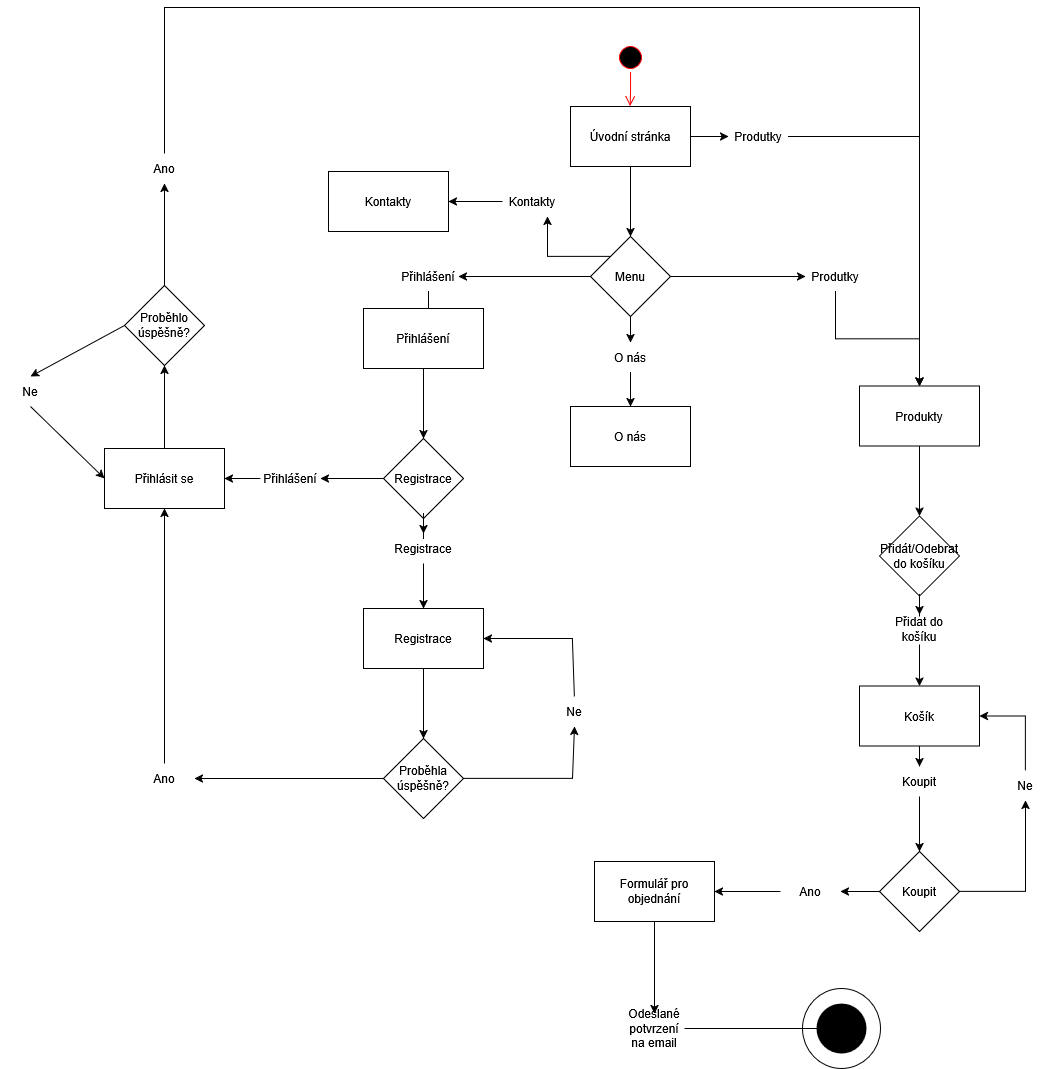

The diagram above was exported from draw.io. Its source (the exported page's mxGraphModel, read from the mxfile embedded in the PNG):
<mxGraphModel dx="7098" dy="3024" grid="0" gridSize="10" guides="1" tooltips="1" connect="1" arrows="1" fold="1" page="0" pageScale="1" pageWidth="827" pageHeight="1169" math="0" shadow="0">
  <root>
    <mxCell id="0" />
    <mxCell id="1" parent="0" />
    <mxCell id="wTjAdYV6lM2uls1CoLA7-76" value="" style="ellipse;whiteSpace=wrap;html=1;" vertex="1" parent="1">
      <mxGeometry x="-3991" y="-920" width="78" height="80" as="geometry" />
    </mxCell>
    <mxCell id="wTjAdYV6lM2uls1CoLA7-1" value="" style="ellipse;html=1;shape=startState;fillColor=#000000;strokeColor=#ff0000;" vertex="1" parent="1">
      <mxGeometry x="-4178" y="-1866" width="30" height="30" as="geometry" />
    </mxCell>
    <mxCell id="wTjAdYV6lM2uls1CoLA7-2" value="" style="edgeStyle=orthogonalEdgeStyle;html=1;verticalAlign=bottom;endArrow=open;endSize=8;strokeColor=#ff0000;rounded=0;entryX=0.497;entryY=-0.022;entryDx=0;entryDy=0;entryPerimeter=0;" edge="1" source="wTjAdYV6lM2uls1CoLA7-1" parent="1">
      <mxGeometry relative="1" as="geometry">
        <mxPoint x="-4163.360000000001" y="-1802.3200000000002" as="targetPoint" />
      </mxGeometry>
    </mxCell>
    <mxCell id="wTjAdYV6lM2uls1CoLA7-9" value="" style="edgeStyle=orthogonalEdgeStyle;rounded=0;orthogonalLoop=1;jettySize=auto;html=1;" edge="1" parent="1" source="wTjAdYV6lM2uls1CoLA7-10" target="wTjAdYV6lM2uls1CoLA7-8">
      <mxGeometry relative="1" as="geometry" />
    </mxCell>
    <mxCell id="wTjAdYV6lM2uls1CoLA7-13" value="" style="edgeStyle=orthogonalEdgeStyle;rounded=0;orthogonalLoop=1;jettySize=auto;html=1;" edge="1" parent="1" source="wTjAdYV6lM2uls1CoLA7-7" target="wTjAdYV6lM2uls1CoLA7-12">
      <mxGeometry relative="1" as="geometry" />
    </mxCell>
    <mxCell id="wTjAdYV6lM2uls1CoLA7-7" value="Úvodní stránka" style="rounded=0;whiteSpace=wrap;html=1;" vertex="1" parent="1">
      <mxGeometry x="-4223" y="-1802" width="120" height="60" as="geometry" />
    </mxCell>
    <mxCell id="wTjAdYV6lM2uls1CoLA7-52" value="" style="edgeStyle=orthogonalEdgeStyle;rounded=0;orthogonalLoop=1;jettySize=auto;html=1;" edge="1" parent="1" source="wTjAdYV6lM2uls1CoLA7-8" target="wTjAdYV6lM2uls1CoLA7-51">
      <mxGeometry relative="1" as="geometry" />
    </mxCell>
    <mxCell id="wTjAdYV6lM2uls1CoLA7-8" value="Produkty" style="rounded=0;whiteSpace=wrap;html=1;" vertex="1" parent="1">
      <mxGeometry x="-3934" y="-1522.5" width="120" height="60" as="geometry" />
    </mxCell>
    <mxCell id="wTjAdYV6lM2uls1CoLA7-11" value="" style="edgeStyle=orthogonalEdgeStyle;rounded=0;orthogonalLoop=1;jettySize=auto;html=1;" edge="1" parent="1" source="wTjAdYV6lM2uls1CoLA7-7" target="wTjAdYV6lM2uls1CoLA7-10">
      <mxGeometry relative="1" as="geometry">
        <mxPoint x="-4103" y="-1772" as="sourcePoint" />
        <mxPoint x="-3948" y="-1626" as="targetPoint" />
      </mxGeometry>
    </mxCell>
    <mxCell id="wTjAdYV6lM2uls1CoLA7-10" value="Produtky" style="text;html=1;align=center;verticalAlign=middle;whiteSpace=wrap;rounded=0;" vertex="1" parent="1">
      <mxGeometry x="-4065" y="-1787" width="60" height="30" as="geometry" />
    </mxCell>
    <mxCell id="wTjAdYV6lM2uls1CoLA7-15" value="" style="edgeStyle=orthogonalEdgeStyle;rounded=0;orthogonalLoop=1;jettySize=auto;html=1;entryX=0.5;entryY=0;entryDx=0;entryDy=0;" edge="1" parent="1" source="wTjAdYV6lM2uls1CoLA7-16" target="wTjAdYV6lM2uls1CoLA7-8">
      <mxGeometry relative="1" as="geometry">
        <mxPoint x="-4003" y="-1632" as="targetPoint" />
      </mxGeometry>
    </mxCell>
    <mxCell id="wTjAdYV6lM2uls1CoLA7-21" value="" style="edgeStyle=orthogonalEdgeStyle;rounded=0;orthogonalLoop=1;jettySize=auto;html=1;" edge="1" parent="1" source="wTjAdYV6lM2uls1CoLA7-22" target="wTjAdYV6lM2uls1CoLA7-20">
      <mxGeometry relative="1" as="geometry" />
    </mxCell>
    <mxCell id="wTjAdYV6lM2uls1CoLA7-29" style="edgeStyle=orthogonalEdgeStyle;rounded=0;orthogonalLoop=1;jettySize=auto;html=1;exitX=0;exitY=0.5;exitDx=0;exitDy=0;entryX=1;entryY=0.5;entryDx=0;entryDy=0;" edge="1" parent="1" source="wTjAdYV6lM2uls1CoLA7-30" target="wTjAdYV6lM2uls1CoLA7-28">
      <mxGeometry relative="1" as="geometry" />
    </mxCell>
    <mxCell id="wTjAdYV6lM2uls1CoLA7-12" value="Menu" style="rhombus;whiteSpace=wrap;html=1;rounded=0;" vertex="1" parent="1">
      <mxGeometry x="-4203" y="-1672" width="80" height="80" as="geometry" />
    </mxCell>
    <mxCell id="wTjAdYV6lM2uls1CoLA7-18" value="" style="edgeStyle=orthogonalEdgeStyle;rounded=0;orthogonalLoop=1;jettySize=auto;html=1;entryX=0;entryY=0.5;entryDx=0;entryDy=0;" edge="1" parent="1" source="wTjAdYV6lM2uls1CoLA7-12" target="wTjAdYV6lM2uls1CoLA7-16">
      <mxGeometry relative="1" as="geometry">
        <mxPoint x="-4123" y="-1632" as="sourcePoint" />
        <mxPoint x="-3874" y="-1522" as="targetPoint" />
      </mxGeometry>
    </mxCell>
    <mxCell id="wTjAdYV6lM2uls1CoLA7-16" value="Produtky" style="text;html=1;align=center;verticalAlign=middle;whiteSpace=wrap;rounded=0;" vertex="1" parent="1">
      <mxGeometry x="-3988" y="-1647" width="60" height="30" as="geometry" />
    </mxCell>
    <mxCell id="wTjAdYV6lM2uls1CoLA7-20" value="O nás" style="whiteSpace=wrap;html=1;rounded=0;" vertex="1" parent="1">
      <mxGeometry x="-4223" y="-1502" width="120" height="60" as="geometry" />
    </mxCell>
    <mxCell id="wTjAdYV6lM2uls1CoLA7-23" value="" style="edgeStyle=orthogonalEdgeStyle;rounded=0;orthogonalLoop=1;jettySize=auto;html=1;" edge="1" parent="1" source="wTjAdYV6lM2uls1CoLA7-12" target="wTjAdYV6lM2uls1CoLA7-22">
      <mxGeometry relative="1" as="geometry">
        <mxPoint x="-4163" y="-1592" as="sourcePoint" />
        <mxPoint x="-4163" y="-1502" as="targetPoint" />
      </mxGeometry>
    </mxCell>
    <mxCell id="wTjAdYV6lM2uls1CoLA7-22" value="O nás" style="text;html=1;align=center;verticalAlign=middle;whiteSpace=wrap;rounded=0;" vertex="1" parent="1">
      <mxGeometry x="-4193" y="-1566" width="60" height="30" as="geometry" />
    </mxCell>
    <mxCell id="wTjAdYV6lM2uls1CoLA7-27" value="" style="edgeStyle=orthogonalEdgeStyle;rounded=0;orthogonalLoop=1;jettySize=auto;html=1;entryX=0.5;entryY=0;entryDx=0;entryDy=0;" edge="1" parent="1" source="wTjAdYV6lM2uls1CoLA7-106" target="wTjAdYV6lM2uls1CoLA7-105">
      <mxGeometry relative="1" as="geometry">
        <mxPoint x="-4203" y="-1632" as="sourcePoint" />
        <mxPoint x="-4318" y="-1632" as="targetPoint" />
      </mxGeometry>
    </mxCell>
    <mxCell id="wTjAdYV6lM2uls1CoLA7-28" value="Kontakty" style="rounded=0;whiteSpace=wrap;html=1;" vertex="1" parent="1">
      <mxGeometry x="-4465" y="-1737" width="120" height="60" as="geometry" />
    </mxCell>
    <mxCell id="wTjAdYV6lM2uls1CoLA7-31" value="" style="edgeStyle=orthogonalEdgeStyle;rounded=0;orthogonalLoop=1;jettySize=auto;html=1;exitX=0;exitY=0;exitDx=0;exitDy=0;entryX=0.75;entryY=1;entryDx=0;entryDy=0;" edge="1" parent="1" source="wTjAdYV6lM2uls1CoLA7-12" target="wTjAdYV6lM2uls1CoLA7-30">
      <mxGeometry relative="1" as="geometry">
        <mxPoint x="-4183" y="-1652" as="sourcePoint" />
        <mxPoint x="-4327" y="-1709" as="targetPoint" />
      </mxGeometry>
    </mxCell>
    <mxCell id="wTjAdYV6lM2uls1CoLA7-30" value="Kontakty" style="text;html=1;align=center;verticalAlign=middle;whiteSpace=wrap;rounded=0;" vertex="1" parent="1">
      <mxGeometry x="-4291" y="-1722" width="60" height="30" as="geometry" />
    </mxCell>
    <mxCell id="wTjAdYV6lM2uls1CoLA7-54" value="" style="edgeStyle=orthogonalEdgeStyle;rounded=0;orthogonalLoop=1;jettySize=auto;html=1;" edge="1" parent="1" source="wTjAdYV6lM2uls1CoLA7-56" target="wTjAdYV6lM2uls1CoLA7-53">
      <mxGeometry relative="1" as="geometry" />
    </mxCell>
    <mxCell id="wTjAdYV6lM2uls1CoLA7-51" value="Přidát/Odebrat do košíku" style="rhombus;whiteSpace=wrap;html=1;rounded=0;" vertex="1" parent="1">
      <mxGeometry x="-3914" y="-1392.5" width="80" height="80" as="geometry" />
    </mxCell>
    <mxCell id="wTjAdYV6lM2uls1CoLA7-53" value="Košík" style="whiteSpace=wrap;html=1;rounded=0;" vertex="1" parent="1">
      <mxGeometry x="-3934" y="-1222.5" width="120" height="60" as="geometry" />
    </mxCell>
    <mxCell id="wTjAdYV6lM2uls1CoLA7-57" value="" style="edgeStyle=orthogonalEdgeStyle;rounded=0;orthogonalLoop=1;jettySize=auto;html=1;" edge="1" parent="1" source="wTjAdYV6lM2uls1CoLA7-51" target="wTjAdYV6lM2uls1CoLA7-56">
      <mxGeometry relative="1" as="geometry">
        <mxPoint x="-3874" y="-1312" as="sourcePoint" />
        <mxPoint x="-3874" y="-1222" as="targetPoint" />
      </mxGeometry>
    </mxCell>
    <mxCell id="wTjAdYV6lM2uls1CoLA7-56" value="Přidat do košíku" style="text;html=1;align=center;verticalAlign=middle;whiteSpace=wrap;rounded=0;" vertex="1" parent="1">
      <mxGeometry x="-3904" y="-1294" width="60" height="30" as="geometry" />
    </mxCell>
    <mxCell id="wTjAdYV6lM2uls1CoLA7-63" value="Formulář pro objednání" style="whiteSpace=wrap;html=1;rounded=0;" vertex="1" parent="1">
      <mxGeometry x="-4199" y="-1047" width="120" height="60" as="geometry" />
    </mxCell>
    <mxCell id="wTjAdYV6lM2uls1CoLA7-66" value="" style="edgeStyle=orthogonalEdgeStyle;rounded=0;orthogonalLoop=1;jettySize=auto;html=1;" edge="1" parent="1" source="wTjAdYV6lM2uls1CoLA7-53" target="wTjAdYV6lM2uls1CoLA7-65">
      <mxGeometry relative="1" as="geometry">
        <mxPoint x="-3874" y="-1162" as="sourcePoint" />
        <mxPoint x="-3874" y="-1082" as="targetPoint" />
      </mxGeometry>
    </mxCell>
    <mxCell id="wTjAdYV6lM2uls1CoLA7-68" value="" style="edgeStyle=orthogonalEdgeStyle;rounded=0;orthogonalLoop=1;jettySize=auto;html=1;" edge="1" parent="1" source="wTjAdYV6lM2uls1CoLA7-65" target="wTjAdYV6lM2uls1CoLA7-67">
      <mxGeometry relative="1" as="geometry" />
    </mxCell>
    <mxCell id="wTjAdYV6lM2uls1CoLA7-65" value="Koupit" style="text;html=1;align=center;verticalAlign=middle;whiteSpace=wrap;rounded=0;" vertex="1" parent="1">
      <mxGeometry x="-3904" y="-1142" width="60" height="30" as="geometry" />
    </mxCell>
    <mxCell id="wTjAdYV6lM2uls1CoLA7-69" style="edgeStyle=orthogonalEdgeStyle;rounded=0;orthogonalLoop=1;jettySize=auto;html=1;entryX=1;entryY=0.5;entryDx=0;entryDy=0;" edge="1" parent="1" source="wTjAdYV6lM2uls1CoLA7-70" target="wTjAdYV6lM2uls1CoLA7-63">
      <mxGeometry relative="1" as="geometry" />
    </mxCell>
    <mxCell id="wTjAdYV6lM2uls1CoLA7-144" style="edgeStyle=orthogonalEdgeStyle;rounded=0;orthogonalLoop=1;jettySize=auto;html=1;exitX=1;exitY=0.5;exitDx=0;exitDy=0;" edge="1" parent="1" source="wTjAdYV6lM2uls1CoLA7-67" target="wTjAdYV6lM2uls1CoLA7-145">
      <mxGeometry relative="1" as="geometry">
        <mxPoint x="-3792.3333333333335" y="-1047.2222086588542" as="targetPoint" />
      </mxGeometry>
    </mxCell>
    <mxCell id="wTjAdYV6lM2uls1CoLA7-67" value="Koupit" style="rhombus;whiteSpace=wrap;html=1;" vertex="1" parent="1">
      <mxGeometry x="-3914" y="-1057" width="80" height="80" as="geometry" />
    </mxCell>
    <mxCell id="wTjAdYV6lM2uls1CoLA7-71" value="" style="edgeStyle=orthogonalEdgeStyle;rounded=0;orthogonalLoop=1;jettySize=auto;html=1;entryX=1;entryY=0.5;entryDx=0;entryDy=0;" edge="1" parent="1" source="wTjAdYV6lM2uls1CoLA7-67" target="wTjAdYV6lM2uls1CoLA7-70">
      <mxGeometry relative="1" as="geometry">
        <mxPoint x="-3914" y="-1017" as="sourcePoint" />
        <mxPoint x="-4062" y="-1017" as="targetPoint" />
      </mxGeometry>
    </mxCell>
    <mxCell id="wTjAdYV6lM2uls1CoLA7-70" value="Ano" style="text;html=1;align=center;verticalAlign=middle;whiteSpace=wrap;rounded=0;" vertex="1" parent="1">
      <mxGeometry x="-4013" y="-1032" width="60" height="30" as="geometry" />
    </mxCell>
    <mxCell id="wTjAdYV6lM2uls1CoLA7-75" value="" style="edgeStyle=orthogonalEdgeStyle;rounded=0;orthogonalLoop=1;jettySize=auto;html=1;" edge="1" parent="1" source="wTjAdYV6lM2uls1CoLA7-79" target="wTjAdYV6lM2uls1CoLA7-74">
      <mxGeometry relative="1" as="geometry" />
    </mxCell>
    <mxCell id="wTjAdYV6lM2uls1CoLA7-74" value="" style="shape=waypoint;sketch=0;size=50;pointerEvents=1;points=[];fillColor=default;resizable=0;rotatable=0;perimeter=centerPerimeter;snapToPoint=1;rounded=0;" vertex="1" parent="1">
      <mxGeometry x="-3962" y="-890" width="20" height="20" as="geometry" />
    </mxCell>
    <mxCell id="wTjAdYV6lM2uls1CoLA7-80" value="" style="edgeStyle=orthogonalEdgeStyle;rounded=0;orthogonalLoop=1;jettySize=auto;html=1;exitX=0.5;exitY=1;exitDx=0;exitDy=0;" edge="1" parent="1" source="wTjAdYV6lM2uls1CoLA7-63" target="wTjAdYV6lM2uls1CoLA7-79">
      <mxGeometry relative="1" as="geometry">
        <mxPoint x="-4099" y="-877" as="sourcePoint" />
        <mxPoint x="-3952" y="-877" as="targetPoint" />
      </mxGeometry>
    </mxCell>
    <mxCell id="wTjAdYV6lM2uls1CoLA7-79" value="Odeslané potvrzení na email" style="text;html=1;align=center;verticalAlign=middle;whiteSpace=wrap;rounded=0;" vertex="1" parent="1">
      <mxGeometry x="-4169" y="-895" width="60" height="30" as="geometry" />
    </mxCell>
    <mxCell id="wTjAdYV6lM2uls1CoLA7-110" value="" style="edgeStyle=orthogonalEdgeStyle;rounded=0;orthogonalLoop=1;jettySize=auto;html=1;" edge="1" parent="1" source="wTjAdYV6lM2uls1CoLA7-105" target="wTjAdYV6lM2uls1CoLA7-109">
      <mxGeometry relative="1" as="geometry" />
    </mxCell>
    <mxCell id="wTjAdYV6lM2uls1CoLA7-105" value="Přihlášení" style="rounded=0;whiteSpace=wrap;html=1;" vertex="1" parent="1">
      <mxGeometry x="-4430" y="-1600" width="120" height="60" as="geometry" />
    </mxCell>
    <mxCell id="wTjAdYV6lM2uls1CoLA7-107" value="" style="edgeStyle=orthogonalEdgeStyle;rounded=0;orthogonalLoop=1;jettySize=auto;html=1;entryX=1;entryY=0.5;entryDx=0;entryDy=0;" edge="1" parent="1" source="wTjAdYV6lM2uls1CoLA7-12" target="wTjAdYV6lM2uls1CoLA7-106">
      <mxGeometry relative="1" as="geometry">
        <mxPoint x="-4203" y="-1632" as="sourcePoint" />
        <mxPoint x="-4370" y="-1600" as="targetPoint" />
      </mxGeometry>
    </mxCell>
    <mxCell id="wTjAdYV6lM2uls1CoLA7-106" value="Přihlášení" style="text;html=1;align=center;verticalAlign=middle;whiteSpace=wrap;rounded=0;" vertex="1" parent="1">
      <mxGeometry x="-4395" y="-1647" width="60" height="30" as="geometry" />
    </mxCell>
    <mxCell id="wTjAdYV6lM2uls1CoLA7-112" value="" style="edgeStyle=orthogonalEdgeStyle;rounded=0;orthogonalLoop=1;jettySize=auto;html=1;" edge="1" parent="1" source="wTjAdYV6lM2uls1CoLA7-115" target="wTjAdYV6lM2uls1CoLA7-111">
      <mxGeometry relative="1" as="geometry" />
    </mxCell>
    <mxCell id="wTjAdYV6lM2uls1CoLA7-118" value="" style="edgeStyle=orthogonalEdgeStyle;rounded=0;orthogonalLoop=1;jettySize=auto;html=1;" edge="1" parent="1" source="wTjAdYV6lM2uls1CoLA7-119" target="wTjAdYV6lM2uls1CoLA7-117">
      <mxGeometry relative="1" as="geometry" />
    </mxCell>
    <mxCell id="wTjAdYV6lM2uls1CoLA7-109" value="Registrace" style="rhombus;whiteSpace=wrap;html=1;rounded=0;" vertex="1" parent="1">
      <mxGeometry x="-4410" y="-1470" width="80" height="80" as="geometry" />
    </mxCell>
    <mxCell id="wTjAdYV6lM2uls1CoLA7-132" style="edgeStyle=orthogonalEdgeStyle;rounded=0;orthogonalLoop=1;jettySize=auto;html=1;exitX=0.5;exitY=0;exitDx=0;exitDy=0;entryX=0.5;entryY=1;entryDx=0;entryDy=0;" edge="1" parent="1" source="wTjAdYV6lM2uls1CoLA7-111" target="wTjAdYV6lM2uls1CoLA7-130">
      <mxGeometry relative="1" as="geometry" />
    </mxCell>
    <mxCell id="wTjAdYV6lM2uls1CoLA7-111" value="Přihlásit se" style="whiteSpace=wrap;html=1;rounded=0;" vertex="1" parent="1">
      <mxGeometry x="-4689" y="-1460" width="120" height="60" as="geometry" />
    </mxCell>
    <mxCell id="wTjAdYV6lM2uls1CoLA7-116" value="" style="edgeStyle=orthogonalEdgeStyle;rounded=0;orthogonalLoop=1;jettySize=auto;html=1;" edge="1" parent="1" source="wTjAdYV6lM2uls1CoLA7-109" target="wTjAdYV6lM2uls1CoLA7-115">
      <mxGeometry relative="1" as="geometry">
        <mxPoint x="-4410" y="-1430" as="sourcePoint" />
        <mxPoint x="-4569" y="-1430" as="targetPoint" />
      </mxGeometry>
    </mxCell>
    <mxCell id="wTjAdYV6lM2uls1CoLA7-115" value="Přihlášení" style="text;html=1;align=center;verticalAlign=middle;whiteSpace=wrap;rounded=0;" vertex="1" parent="1">
      <mxGeometry x="-4533" y="-1445" width="60" height="30" as="geometry" />
    </mxCell>
    <mxCell id="wTjAdYV6lM2uls1CoLA7-122" value="" style="edgeStyle=orthogonalEdgeStyle;rounded=0;orthogonalLoop=1;jettySize=auto;html=1;" edge="1" parent="1" source="wTjAdYV6lM2uls1CoLA7-117" target="wTjAdYV6lM2uls1CoLA7-121">
      <mxGeometry relative="1" as="geometry" />
    </mxCell>
    <mxCell id="wTjAdYV6lM2uls1CoLA7-117" value="Registrace" style="rounded=0;whiteSpace=wrap;html=1;" vertex="1" parent="1">
      <mxGeometry x="-4430" y="-1300" width="120" height="60" as="geometry" />
    </mxCell>
    <mxCell id="wTjAdYV6lM2uls1CoLA7-120" value="" style="edgeStyle=orthogonalEdgeStyle;rounded=0;orthogonalLoop=1;jettySize=auto;html=1;" edge="1" parent="1" source="wTjAdYV6lM2uls1CoLA7-109" target="wTjAdYV6lM2uls1CoLA7-119">
      <mxGeometry relative="1" as="geometry">
        <mxPoint x="-4370" y="-1390" as="sourcePoint" />
        <mxPoint x="-4370" y="-1300" as="targetPoint" />
      </mxGeometry>
    </mxCell>
    <mxCell id="wTjAdYV6lM2uls1CoLA7-119" value="Registrace" style="text;html=1;align=center;verticalAlign=middle;whiteSpace=wrap;rounded=0;" vertex="1" parent="1">
      <mxGeometry x="-4400" y="-1375" width="60" height="30" as="geometry" />
    </mxCell>
    <mxCell id="wTjAdYV6lM2uls1CoLA7-121" value="Proběhla úspěšně?" style="rhombus;whiteSpace=wrap;html=1;rounded=0;" vertex="1" parent="1">
      <mxGeometry x="-4410" y="-1170" width="80" height="80" as="geometry" />
    </mxCell>
    <mxCell id="wTjAdYV6lM2uls1CoLA7-123" value="" style="endArrow=classic;html=1;rounded=0;exitX=0.5;exitY=0;exitDx=0;exitDy=0;entryX=1;entryY=0.5;entryDx=0;entryDy=0;" edge="1" parent="1" source="wTjAdYV6lM2uls1CoLA7-124" target="wTjAdYV6lM2uls1CoLA7-117">
      <mxGeometry width="50" height="50" relative="1" as="geometry">
        <mxPoint x="-4327" y="-1327" as="sourcePoint" />
        <mxPoint x="-4277" y="-1377" as="targetPoint" />
        <Array as="points">
          <mxPoint x="-4221" y="-1270" />
        </Array>
      </mxGeometry>
    </mxCell>
    <mxCell id="wTjAdYV6lM2uls1CoLA7-126" value="" style="endArrow=classic;html=1;rounded=0;exitX=1;exitY=0.5;exitDx=0;exitDy=0;entryX=0.5;entryY=1;entryDx=0;entryDy=0;" edge="1" parent="1" source="wTjAdYV6lM2uls1CoLA7-121" target="wTjAdYV6lM2uls1CoLA7-124">
      <mxGeometry width="50" height="50" relative="1" as="geometry">
        <mxPoint x="-4330" y="-1130" as="sourcePoint" />
        <mxPoint x="-4310" y="-1270" as="targetPoint" />
        <Array as="points">
          <mxPoint x="-4221" y="-1130" />
        </Array>
      </mxGeometry>
    </mxCell>
    <mxCell id="wTjAdYV6lM2uls1CoLA7-124" value="Ne" style="text;html=1;align=center;verticalAlign=middle;whiteSpace=wrap;rounded=0;" vertex="1" parent="1">
      <mxGeometry x="-4249" y="-1212" width="60" height="30" as="geometry" />
    </mxCell>
    <mxCell id="wTjAdYV6lM2uls1CoLA7-127" value="" style="endArrow=classic;html=1;rounded=0;exitX=0;exitY=0.5;exitDx=0;exitDy=0;" edge="1" parent="1" source="wTjAdYV6lM2uls1CoLA7-121" target="wTjAdYV6lM2uls1CoLA7-128">
      <mxGeometry width="50" height="50" relative="1" as="geometry">
        <mxPoint x="-4325" y="-1325" as="sourcePoint" />
        <mxPoint x="-4597" y="-1139" as="targetPoint" />
      </mxGeometry>
    </mxCell>
    <mxCell id="wTjAdYV6lM2uls1CoLA7-129" style="edgeStyle=orthogonalEdgeStyle;rounded=0;orthogonalLoop=1;jettySize=auto;html=1;exitX=0.5;exitY=0;exitDx=0;exitDy=0;entryX=0.5;entryY=1;entryDx=0;entryDy=0;" edge="1" parent="1" source="wTjAdYV6lM2uls1CoLA7-128" target="wTjAdYV6lM2uls1CoLA7-111">
      <mxGeometry relative="1" as="geometry" />
    </mxCell>
    <mxCell id="wTjAdYV6lM2uls1CoLA7-128" value="Ano" style="text;html=1;align=center;verticalAlign=middle;whiteSpace=wrap;rounded=0;" vertex="1" parent="1">
      <mxGeometry x="-4659" y="-1145" width="60" height="30" as="geometry" />
    </mxCell>
    <mxCell id="wTjAdYV6lM2uls1CoLA7-140" style="edgeStyle=orthogonalEdgeStyle;rounded=0;orthogonalLoop=1;jettySize=auto;html=1;exitX=0.5;exitY=0;exitDx=0;exitDy=0;" edge="1" parent="1" source="wTjAdYV6lM2uls1CoLA7-130" target="wTjAdYV6lM2uls1CoLA7-139">
      <mxGeometry relative="1" as="geometry" />
    </mxCell>
    <mxCell id="wTjAdYV6lM2uls1CoLA7-130" value="Proběhlo úspěšně?" style="rhombus;whiteSpace=wrap;html=1;rounded=0;" vertex="1" parent="1">
      <mxGeometry x="-4669" y="-1623" width="80" height="80" as="geometry" />
    </mxCell>
    <mxCell id="wTjAdYV6lM2uls1CoLA7-134" value="Ne" style="text;html=1;align=center;verticalAlign=middle;whiteSpace=wrap;rounded=0;" vertex="1" parent="1">
      <mxGeometry x="-4793" y="-1532" width="60" height="30" as="geometry" />
    </mxCell>
    <mxCell id="wTjAdYV6lM2uls1CoLA7-137" value="" style="endArrow=classic;html=1;rounded=0;entryX=0;entryY=0.5;entryDx=0;entryDy=0;exitX=0.5;exitY=1;exitDx=0;exitDy=0;" edge="1" parent="1" source="wTjAdYV6lM2uls1CoLA7-134" target="wTjAdYV6lM2uls1CoLA7-111">
      <mxGeometry width="50" height="50" relative="1" as="geometry">
        <mxPoint x="-4783" y="-1392" as="sourcePoint" />
        <mxPoint x="-4733" y="-1442" as="targetPoint" />
      </mxGeometry>
    </mxCell>
    <mxCell id="wTjAdYV6lM2uls1CoLA7-138" value="" style="endArrow=classic;html=1;rounded=0;entryX=0.5;entryY=0;entryDx=0;entryDy=0;exitX=0;exitY=0.5;exitDx=0;exitDy=0;" edge="1" parent="1" source="wTjAdYV6lM2uls1CoLA7-130" target="wTjAdYV6lM2uls1CoLA7-134">
      <mxGeometry width="50" height="50" relative="1" as="geometry">
        <mxPoint x="-4749" y="-1654" as="sourcePoint" />
        <mxPoint x="-4675" y="-1582" as="targetPoint" />
      </mxGeometry>
    </mxCell>
    <mxCell id="wTjAdYV6lM2uls1CoLA7-141" style="edgeStyle=orthogonalEdgeStyle;rounded=0;orthogonalLoop=1;jettySize=auto;html=1;exitX=0.5;exitY=0;exitDx=0;exitDy=0;entryX=0.5;entryY=0;entryDx=0;entryDy=0;" edge="1" parent="1" source="wTjAdYV6lM2uls1CoLA7-139" target="wTjAdYV6lM2uls1CoLA7-8">
      <mxGeometry relative="1" as="geometry">
        <Array as="points">
          <mxPoint x="-4629" y="-1901" />
          <mxPoint x="-3874" y="-1901" />
        </Array>
      </mxGeometry>
    </mxCell>
    <mxCell id="wTjAdYV6lM2uls1CoLA7-139" value="Ano" style="text;html=1;align=center;verticalAlign=middle;whiteSpace=wrap;rounded=0;" vertex="1" parent="1">
      <mxGeometry x="-4659" y="-1755" width="60" height="30" as="geometry" />
    </mxCell>
    <mxCell id="wTjAdYV6lM2uls1CoLA7-146" style="edgeStyle=orthogonalEdgeStyle;rounded=0;orthogonalLoop=1;jettySize=auto;html=1;exitX=0.5;exitY=0;exitDx=0;exitDy=0;entryX=1;entryY=0.5;entryDx=0;entryDy=0;" edge="1" parent="1" source="wTjAdYV6lM2uls1CoLA7-145" target="wTjAdYV6lM2uls1CoLA7-53">
      <mxGeometry relative="1" as="geometry" />
    </mxCell>
    <mxCell id="wTjAdYV6lM2uls1CoLA7-145" value="Ne" style="text;html=1;align=center;verticalAlign=middle;whiteSpace=wrap;rounded=0;" vertex="1" parent="1">
      <mxGeometry x="-3798.0033333333336" y="-1138.0022086588542" width="60" height="30" as="geometry" />
    </mxCell>
  </root>
</mxGraphModel>